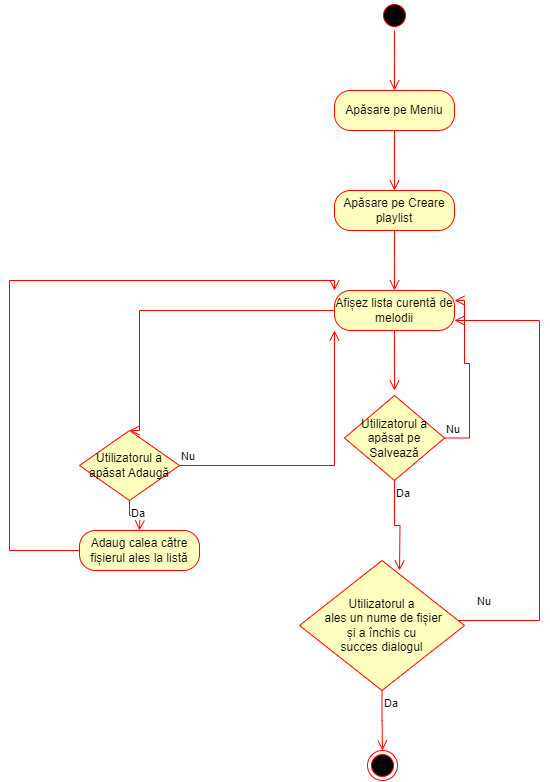

The diagram above was exported from draw.io. Its source (the exported page's mxGraphModel, read from the mxfile embedded in the PNG):
<mxGraphModel dx="1128" dy="517" grid="1" gridSize="10" guides="1" tooltips="1" connect="1" arrows="1" fold="1" page="1" pageScale="1" pageWidth="827" pageHeight="1169" math="0" shadow="0">
  <root>
    <mxCell id="0" />
    <mxCell id="1" parent="0" />
    <mxCell id="K_5uVWaHuatnId3TePY4-8" value="" style="ellipse;html=1;shape=startState;fillColor=#000000;strokeColor=#ff0000;direction=west;" parent="1" vertex="1">
      <mxGeometry x="460" y="90" width="30" height="30" as="geometry" />
    </mxCell>
    <mxCell id="K_5uVWaHuatnId3TePY4-9" value="" style="edgeStyle=orthogonalEdgeStyle;html=1;verticalAlign=bottom;endArrow=open;endSize=8;strokeColor=#ff0000;rounded=0;" parent="1" source="K_5uVWaHuatnId3TePY4-8" edge="1">
      <mxGeometry relative="1" as="geometry">
        <mxPoint x="475" y="180" as="targetPoint" />
      </mxGeometry>
    </mxCell>
    <mxCell id="K_5uVWaHuatnId3TePY4-13" value="Apăsare pe Meniu" style="rounded=1;whiteSpace=wrap;html=1;arcSize=40;fontColor=#000000;fillColor=#ffffc0;strokeColor=#ff0000;" parent="1" vertex="1">
      <mxGeometry x="415" y="180" width="120" height="40" as="geometry" />
    </mxCell>
    <mxCell id="K_5uVWaHuatnId3TePY4-14" value="" style="edgeStyle=orthogonalEdgeStyle;html=1;verticalAlign=bottom;endArrow=open;endSize=8;strokeColor=#ff0000;rounded=0;" parent="1" source="K_5uVWaHuatnId3TePY4-13" edge="1">
      <mxGeometry relative="1" as="geometry">
        <mxPoint x="475" y="280" as="targetPoint" />
      </mxGeometry>
    </mxCell>
    <mxCell id="K_5uVWaHuatnId3TePY4-18" value="Apăsare pe Creare playlist" style="rounded=1;whiteSpace=wrap;html=1;arcSize=40;fontColor=#000000;fillColor=#ffffc0;strokeColor=#ff0000;" parent="1" vertex="1">
      <mxGeometry x="415" y="280" width="120" height="40" as="geometry" />
    </mxCell>
    <mxCell id="K_5uVWaHuatnId3TePY4-19" value="" style="edgeStyle=orthogonalEdgeStyle;html=1;verticalAlign=bottom;endArrow=open;endSize=8;strokeColor=#ff0000;rounded=0;" parent="1" source="K_5uVWaHuatnId3TePY4-18" edge="1">
      <mxGeometry relative="1" as="geometry">
        <mxPoint x="475" y="380" as="targetPoint" />
      </mxGeometry>
    </mxCell>
    <mxCell id="qktcUet4QA13rE5B6nOX-6" value="" style="edgeStyle=orthogonalEdgeStyle;html=1;verticalAlign=bottom;endArrow=open;endSize=8;strokeColor=#ff0000;rounded=0;entryX=0.75;entryY=0;entryDx=0;entryDy=0;" edge="1" source="qktcUet4QA13rE5B6nOX-5" parent="1">
      <mxGeometry relative="1" as="geometry">
        <mxPoint x="504" y="550" as="targetPoint" />
        <Array as="points">
          <mxPoint x="970" y="900" />
          <mxPoint x="970" y="520" />
          <mxPoint x="504" y="520" />
        </Array>
      </mxGeometry>
    </mxCell>
    <mxCell id="qktcUet4QA13rE5B6nOX-7" value="Afișez lista curentă de melodii" style="rounded=1;whiteSpace=wrap;html=1;arcSize=40;fontColor=#000000;fillColor=#ffffc0;strokeColor=#ff0000;" vertex="1" parent="1">
      <mxGeometry x="415" y="380" width="120" height="40" as="geometry" />
    </mxCell>
    <mxCell id="qktcUet4QA13rE5B6nOX-8" value="" style="edgeStyle=orthogonalEdgeStyle;html=1;verticalAlign=bottom;endArrow=open;endSize=8;strokeColor=#ff0000;rounded=0;" edge="1" source="qktcUet4QA13rE5B6nOX-7" parent="1">
      <mxGeometry relative="1" as="geometry">
        <mxPoint x="475" y="480" as="targetPoint" />
      </mxGeometry>
    </mxCell>
    <mxCell id="qktcUet4QA13rE5B6nOX-9" value="Utilizatorul a apăsat pe Salvează" style="rhombus;whiteSpace=wrap;html=1;fontColor=#000000;fillColor=#ffffc0;strokeColor=#ff0000;" vertex="1" parent="1">
      <mxGeometry x="425" y="485" width="100" height="85" as="geometry" />
    </mxCell>
    <mxCell id="qktcUet4QA13rE5B6nOX-10" value="Nu" style="edgeStyle=orthogonalEdgeStyle;html=1;align=left;verticalAlign=bottom;endArrow=open;endSize=8;strokeColor=#ff0000;rounded=0;entryX=1;entryY=0.25;entryDx=0;entryDy=0;" edge="1" source="qktcUet4QA13rE5B6nOX-9" parent="1" target="qktcUet4QA13rE5B6nOX-7">
      <mxGeometry x="-1" relative="1" as="geometry">
        <mxPoint x="620" y="505" as="targetPoint" />
        <Array as="points">
          <mxPoint x="550" y="528" />
          <mxPoint x="550" y="453" />
          <mxPoint x="545" y="453" />
          <mxPoint x="545" y="390" />
        </Array>
      </mxGeometry>
    </mxCell>
    <mxCell id="qktcUet4QA13rE5B6nOX-11" value="Da" style="edgeStyle=orthogonalEdgeStyle;html=1;align=left;verticalAlign=top;endArrow=open;endSize=8;strokeColor=#ff0000;rounded=0;" edge="1" source="qktcUet4QA13rE5B6nOX-9" parent="1">
      <mxGeometry x="-1" relative="1" as="geometry">
        <mxPoint x="480" y="660" as="targetPoint" />
      </mxGeometry>
    </mxCell>
    <mxCell id="qktcUet4QA13rE5B6nOX-14" value="Utilizatorul a&lt;br&gt;&amp;nbsp;ales un nume de fișier &lt;br&gt;și a închis cu &lt;br&gt;succes dialogul" style="rhombus;whiteSpace=wrap;html=1;fontColor=#000000;fillColor=#ffffc0;strokeColor=#ff0000;" vertex="1" parent="1">
      <mxGeometry x="380" y="650" width="165" height="130" as="geometry" />
    </mxCell>
    <mxCell id="qktcUet4QA13rE5B6nOX-15" value="Nu" style="edgeStyle=orthogonalEdgeStyle;html=1;align=left;verticalAlign=bottom;endArrow=open;endSize=8;strokeColor=#ff0000;rounded=0;entryX=1;entryY=0.75;entryDx=0;entryDy=0;" edge="1" source="qktcUet4QA13rE5B6nOX-14" parent="1" target="qktcUet4QA13rE5B6nOX-7">
      <mxGeometry x="-0.9242" y="10" relative="1" as="geometry">
        <mxPoint x="620" y="680" as="targetPoint" />
        <Array as="points">
          <mxPoint x="620" y="710" />
          <mxPoint x="620" y="410" />
        </Array>
        <mxPoint as="offset" />
      </mxGeometry>
    </mxCell>
    <mxCell id="qktcUet4QA13rE5B6nOX-16" value="Da" style="edgeStyle=orthogonalEdgeStyle;html=1;align=left;verticalAlign=top;endArrow=open;endSize=8;strokeColor=#ff0000;rounded=0;entryX=0.5;entryY=0;entryDx=0;entryDy=0;" edge="1" source="qktcUet4QA13rE5B6nOX-14" parent="1" target="qktcUet4QA13rE5B6nOX-17">
      <mxGeometry x="-1" relative="1" as="geometry">
        <mxPoint x="480" y="760" as="targetPoint" />
      </mxGeometry>
    </mxCell>
    <mxCell id="qktcUet4QA13rE5B6nOX-17" value="" style="ellipse;html=1;shape=endState;fillColor=#000000;strokeColor=#ff0000;" vertex="1" parent="1">
      <mxGeometry x="448" y="840" width="30" height="30" as="geometry" />
    </mxCell>
    <mxCell id="qktcUet4QA13rE5B6nOX-18" value="Utilizatorul a apăsat Adaugă" style="rhombus;whiteSpace=wrap;html=1;fontColor=#000000;fillColor=#ffffc0;strokeColor=#ff0000;" vertex="1" parent="1">
      <mxGeometry x="160" y="520" width="100" height="70" as="geometry" />
    </mxCell>
    <mxCell id="qktcUet4QA13rE5B6nOX-19" value="Nu" style="edgeStyle=orthogonalEdgeStyle;html=1;align=left;verticalAlign=bottom;endArrow=open;endSize=8;strokeColor=#ff0000;rounded=0;entryX=0;entryY=1;entryDx=0;entryDy=0;" edge="1" source="qktcUet4QA13rE5B6nOX-18" parent="1" target="qktcUet4QA13rE5B6nOX-7">
      <mxGeometry x="-1" relative="1" as="geometry">
        <mxPoint x="360" y="540" as="targetPoint" />
      </mxGeometry>
    </mxCell>
    <mxCell id="qktcUet4QA13rE5B6nOX-20" value="Da" style="edgeStyle=orthogonalEdgeStyle;html=1;align=left;verticalAlign=top;endArrow=open;endSize=8;strokeColor=#ff0000;rounded=0;" edge="1" source="qktcUet4QA13rE5B6nOX-18" parent="1">
      <mxGeometry x="-1" relative="1" as="geometry">
        <mxPoint x="220" y="620" as="targetPoint" />
      </mxGeometry>
    </mxCell>
    <mxCell id="qktcUet4QA13rE5B6nOX-21" value="" style="edgeStyle=orthogonalEdgeStyle;html=1;align=left;verticalAlign=bottom;endArrow=open;endSize=8;strokeColor=#ff0000;rounded=0;exitX=0;exitY=0.5;exitDx=0;exitDy=0;entryX=0.5;entryY=0;entryDx=0;entryDy=0;" edge="1" parent="1" source="qktcUet4QA13rE5B6nOX-7" target="qktcUet4QA13rE5B6nOX-18">
      <mxGeometry x="-0.8462" y="-20" relative="1" as="geometry">
        <mxPoint x="370" y="550" as="targetPoint" />
        <mxPoint x="270" y="550" as="sourcePoint" />
        <Array as="points">
          <mxPoint x="220" y="400" />
        </Array>
        <mxPoint as="offset" />
      </mxGeometry>
    </mxCell>
    <mxCell id="qktcUet4QA13rE5B6nOX-22" value="Adaug calea către fișierul ales la listă" style="rounded=1;whiteSpace=wrap;html=1;arcSize=40;fontColor=#000000;fillColor=#ffffc0;strokeColor=#ff0000;" vertex="1" parent="1">
      <mxGeometry x="160" y="620" width="120" height="40" as="geometry" />
    </mxCell>
    <mxCell id="qktcUet4QA13rE5B6nOX-23" value="" style="edgeStyle=orthogonalEdgeStyle;html=1;verticalAlign=bottom;endArrow=open;endSize=8;strokeColor=#ff0000;rounded=0;entryX=0;entryY=0;entryDx=0;entryDy=0;" edge="1" source="qktcUet4QA13rE5B6nOX-22" parent="1" target="qktcUet4QA13rE5B6nOX-7">
      <mxGeometry relative="1" as="geometry">
        <mxPoint x="220" y="720" as="targetPoint" />
        <Array as="points">
          <mxPoint x="90" y="640" />
          <mxPoint x="90" y="370" />
          <mxPoint x="415" y="370" />
        </Array>
      </mxGeometry>
    </mxCell>
  </root>
</mxGraphModel>